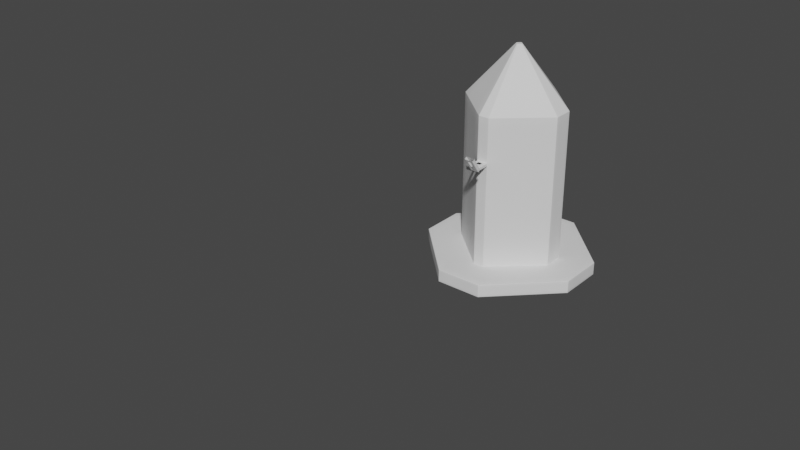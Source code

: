 # Source: chanedd.blend  (saved by Blender 2.93.20; exported with 4.5.12 LTS)
import bpy
from mathutils import Matrix  # noqa: F401  (used for matrix-valued properties, if any)

bpy.ops.wm.read_factory_settings(use_empty=True)
scene = bpy.context.scene
scene.name = 'Scene'

# ---- collections
col_collection = bpy.data.collections.new('Collection'); scene.collection.children.link(col_collection)

# ---- node groups
ng_auto_smooth = bpy.data.node_groups.new('Auto Smooth', 'GeometryNodeTree')
_s = ng_auto_smooth.interface.new_socket(name='Geometry', in_out='OUTPUT', socket_type='NodeSocketGeometry')
_s = ng_auto_smooth.interface.new_socket(name='Geometry', in_out='INPUT', socket_type='NodeSocketGeometry')
_s = ng_auto_smooth.interface.new_socket(name='Angle', in_out='INPUT', socket_type='NodeSocketFloat')
_s.subtype = 'ANGLE'
_s.min_value = 0.0
_s.max_value = 3.142
ng_auto_smooth.is_modifier = True
_N = ng_auto_smooth.nodes; _L = ng_auto_smooth.links
n0 = _N.new('NodeGroupOutput'); n0.name = 'Group Output'; n0.location = (480, -100)
n1 = _N.new('NodeGroupInput'); n1.name = 'Group Input'; n1.location = (-420, -300)
n2 = _N.new('NodeGroupInput'); n2.name = 'Group Input.001'; n2.location = (-60, -100)
n3 = _N.new('GeometryNodeSetShadeSmooth'); n3.name = 'Set Shade Smooth'; n3.location = (120, -100)
n3.domain = 'EDGE'
n4 = _N.new('GeometryNodeSetShadeSmooth'); n4.name = 'Set Shade Smooth.001'; n4.location = (300, -100)
n5 = _N.new('GeometryNodeInputMeshEdgeAngle'); n5.name = 'Edge Angle'; n5.location = (-420, -220)
n6 = _N.new('GeometryNodeInputEdgeSmooth'); n6.name = 'Is Edge Smooth'; n6.location = (-60, -160)
n7 = _N.new('GeometryNodeInputShadeSmooth'); n7.name = 'Is Face Smooth'; n7.location = (-240, -340)
n8 = _N.new('FunctionNodeBooleanMath'); n8.name = 'Boolean Math'; n8.location = (-60, -220)
n9 = _N.new('FunctionNodeCompare'); n9.name = 'Compare'; n9.location = (-240, -180)
n9.operation = 'LESS_EQUAL'
_L.new(n5.outputs[0], n9.inputs[0])
_L.new(n4.outputs[0], n0.inputs[0])
_L.new(n1.outputs[1], n9.inputs[1])
_L.new(n9.outputs[0], n8.inputs[0])
_L.new(n7.outputs[0], n8.inputs[1])
_L.new(n2.outputs[0], n3.inputs[0])
_L.new(n6.outputs[0], n3.inputs[1])
_L.new(n3.outputs[0], n4.inputs[0])
_L.new(n8.outputs[0], n3.inputs[2])
n0.is_active_output = True

# ---- world
world_world = bpy.data.worlds.new('World'); scene.world = world_world
world_world.use_nodes = True; world_world.node_tree.nodes.clear()
_N = world_world.node_tree.nodes; _L = world_world.node_tree.links
n0 = _N.new('ShaderNodeOutputWorld'); n0.name = 'World Output'; n0.location = (300, 300)
n1 = _N.new('ShaderNodeBackground'); n1.name = 'Background'; n1.location = (10, 300)
n1.inputs[0].default_value = (0.05088, 0.05088, 0.05088, 1.0)
_L.new(n1.outputs[0], n0.inputs[0])
n0.is_active_output = True
world_world.color = (0.05088, 0.05088, 0.05088)
world_world.use_sun_shadow = False
world_world.sun_shadow_jitter_overblur = 0.0

# ---- meshes
me_cube_001 = bpy.data.meshes.new('Cube.001')
me_cube_001.from_pydata([(-0.06615, -0.6187, 0.07727), (-0.6187, -0.1195, 0.07727), (-1.0, -0.2774, -0.07727), (-0.2774, -1.0, -0.07727), (-0.6187, 0.1195, 0.07727), (-0.1195, 0.6187, 0.07727), (-0.2774, 1.0, -0.07727), (-1.0, 0.2774, -0.07727), (0.6187, -0.1195, 0.07727), (0.06615, -0.6187, 0.07727), (0.2774, -1.0, -0.07727), (1.0, -0.2774, -0.07727), (0.1195, 0.6187, 0.07727), (0.6187, 0.1195, 0.07727), (1.0, 0.2774, -0.07727), (0.2774, 1.0, -0.07727), (-1.0, -0.2774, 0.07727), (-0.2774, -1.0, 0.07727), (-0.2774, 1.0, 0.07727), (-1.0, 0.2774, 0.07727), (1.0, 0.2774, 0.07727), (0.2774, 1.0, 0.07727), (0.2774, -1.0, 0.07727), (1.0, -0.2774, 0.07727), (-0.6187, -0.1195, 1.896), (-0.06615, -0.6187, 1.896), (-0.1195, 0.6187, 1.896), (-0.6187, 0.1195, 1.896), (0.6187, 0.1195, 1.896), (0.1195, 0.6187, 1.896), (0.06615, -0.6187, 1.896), (0.6187, -0.1195, 1.896), (-0.03799, -0.007335, 2.568), (-0.007335, -0.03799, 2.568), (-0.007335, 0.03799, 2.568), (-0.03799, 0.007335, 2.568), (0.03799, 0.007335, 2.568), (0.007335, 0.03799, 2.568), (0.007335, -0.03799, 2.568), (0.03799, -0.007335, 2.568), (0.6187, -0.1195, 1.452), (0.6187, 0.1195, 1.452), (-0.6187, 0.1195, 1.452), (-0.6187, -0.1195, 1.452), (0.1195, 0.6187, 1.452), (-0.02502, -0.6527, 1.369), (0.02502, -0.6527, 1.369), (-0.1195, 0.6187, 1.452), (0.6187, 0.1195, 1.246), (-0.6187, -0.1195, 1.246), (0.1195, 0.6187, 1.246), (-0.04518, -0.6527, 1.33), (0.04518, -0.6527, 1.33), (-0.1195, 0.6187, 1.246), (0.6187, -0.1195, 1.246), (-0.6187, 0.1195, 1.246), (-0.02502, -0.786, 1.369), (0.02502, -0.786, 1.369), (-0.04518, -0.786, 1.33), (0.04518, -0.786, 1.33), (-0.06615, -0.6187, 1.369), (0.06615, -0.6187, 1.369), (-0.06615, -0.6187, 1.33), (0.06615, -0.6187, 1.33), (-0.06615, -0.8199, 1.369), (0.06615, -0.8199, 1.369), (-0.06615, -0.8199, 1.33), (0.06615, -0.8199, 1.33)], [], [(22, 10, 3, 17), (20, 14, 11, 23), (14, 15, 6, 7, 2, 3, 10, 11), (16, 2, 7, 19), (18, 6, 15, 21), (17, 3, 2, 16), (6, 18, 19, 7), (14, 20, 21, 15), (10, 22, 23, 11), (41, 40, 31, 28), (1, 0, 17, 16), (5, 4, 19, 18), (13, 12, 21, 20), (9, 8, 23, 22), (4, 1, 16, 19), (12, 5, 18, 21), (8, 13, 20, 23), (0, 9, 22, 17), (27, 26, 34, 35), (43, 42, 27, 24), (44, 41, 28, 29), (60, 43, 24, 25), (61, 60, 25, 30), (47, 44, 29, 26), (40, 61, 30, 31), (42, 47, 26, 27), (35, 34, 37, 36, 39, 38, 33, 32), (28, 31, 39, 36), (24, 27, 35, 32), (29, 28, 36, 37), (25, 24, 32, 33), (30, 25, 33, 38), (26, 29, 37, 34), (31, 30, 38, 39), (55, 53, 47, 42), (54, 63, 61, 40), (53, 50, 44, 47), (62, 49, 43, 60), (50, 48, 41, 44), (49, 55, 42, 43), (48, 54, 40, 41), (13, 8, 54, 48), (1, 4, 55, 49), (12, 13, 48, 50), (0, 1, 49, 62), (9, 0, 62, 63), (5, 12, 50, 53), (8, 9, 63, 54), (4, 5, 53, 55), (67, 66, 64, 65), (61, 63, 67, 65), (62, 60, 64, 66), (46, 45, 60, 61), (51, 52, 63, 62), (56, 57, 65, 64), (59, 58, 66, 67), (57, 46, 61, 65), (45, 56, 64, 60), (52, 59, 67, 63), (58, 51, 62, 66)])
me_cube_001.polygons.foreach_set('use_smooth', [True] * 60)
_uv = me_cube_001.uv_layers.new(name='UVMap')
_uv.uv.foreach_set('vector', [0.375, 0.8403, 0.625, 0.8403, 0.625, 0.9097, 0.375, 0.9097, 0.375, 0.5903, 0.625, 0.5903, 0.625, 0.6597, 0.375, 0.6597, 0.625, 0.5903, 0.7153, 0.5, 0.7847, 0.5, 0.875, 0.5903, 0.875, 0.6597, 0.7847, 0.75, 0.7153, 0.75, 0.625, 0.6597, 0.375, 0.09033, 0.625, 0.09033, 0.625, 0.1597, 0.375, 0.1597, 0.375, 0.3403, 0.625, 0.3403, 0.625, 0.4097, 0.375, 0.4097, 0.375, 0.0, 0.625, 0.0, 0.625, 0.09033, 0.375, 0.09033, 0.625, 0.3403, 0.375, 0.3403, 0.375, 0.1597, 0.625, 0.1597, 0.625, 0.5903, 0.375, 0.5903, 0.375, 0.4097, 0.625, 0.4097, 0.625, 0.8403, 0.375, 0.8403, 0.375, 0.6597, 0.625, 0.6597, 0.3273, 0.6101, 0.3273, 0.6399, 0.3273, 0.6399, 0.3273, 0.6101, 0.1727, 0.6399, 0.2351, 0.7023, 0.2153, 0.75, 0.125, 0.6597, 0.2351, 0.5477, 0.1727, 0.6101, 0.125, 0.5903, 0.2153, 0.5, 0.3273, 0.6101, 0.2649, 0.5477, 0.2847, 0.5, 0.375, 0.5903, 0.2649, 0.7023, 0.3273, 0.6399, 0.375, 0.6597, 0.2847, 0.75, 0.1727, 0.6101, 0.1727, 0.6399, 0.125, 0.6597, 0.125, 0.5903, 0.2649, 0.5477, 0.2351, 0.5477, 0.2153, 0.5, 0.2847, 0.5, 0.3273, 0.6399, 0.3273, 0.6101, 0.375, 0.5903, 0.375, 0.6597, 0.2351, 0.7023, 0.2649, 0.7023, 0.2847, 0.75, 0.2153, 0.75, 0.1727, 0.6101, 0.2351, 0.5477, 0.2351, 0.5477, 0.1727, 0.6101, 0.1727, 0.6399, 0.1727, 0.6101, 0.1727, 0.6101, 0.1727, 0.6399, 0.2649, 0.5477, 0.3273, 0.6101, 0.3273, 0.6101, 0.2649, 0.5477, 0.2351, 0.7023, 0.1727, 0.6399, 0.1727, 0.6399, 0.2351, 0.7023, 0.2649, 0.7023, 0.2351, 0.7023, 0.2351, 0.7023, 0.2649, 0.7023, 0.2351, 0.5477, 0.2649, 0.5477, 0.2649, 0.5477, 0.2351, 0.5477, 0.3273, 0.6399, 0.2649, 0.7023, 0.2649, 0.7023, 0.3273, 0.6399, 0.1727, 0.6101, 0.2351, 0.5477, 0.2351, 0.5477, 0.1727, 0.6101, 0.1727, 0.6101, 0.2351, 0.5477, 0.2649, 0.5477, 0.3273, 0.6101, 0.3273, 0.6399, 0.2649, 0.7023, 0.2351, 0.7023, 0.1727, 0.6399, 0.3273, 0.6101, 0.3273, 0.6399, 0.3273, 0.6399, 0.3273, 0.6101, 0.1727, 0.6399, 0.1727, 0.6101, 0.1727, 0.6101, 0.1727, 0.6399, 0.2649, 0.5477, 0.3273, 0.6101, 0.3273, 0.6101, 0.2649, 0.5477, 0.2351, 0.7023, 0.1727, 0.6399, 0.1727, 0.6399, 0.2351, 0.7023, 0.2649, 0.7023, 0.2351, 0.7023, 0.2351, 0.7023, 0.2649, 0.7023, 0.2351, 0.5477, 0.2649, 0.5477, 0.2649, 0.5477, 0.2351, 0.5477, 0.3273, 0.6399, 0.2649, 0.7023, 0.2649, 0.7023, 0.3273, 0.6399, 0.1727, 0.6101, 0.2351, 0.5477, 0.2351, 0.5477, 0.1727, 0.6101, 0.3273, 0.6399, 0.2649, 0.7023, 0.2649, 0.7023, 0.3273, 0.6399, 0.2351, 0.5477, 0.2649, 0.5477, 0.2649, 0.5477, 0.2351, 0.5477, 0.2351, 0.7023, 0.1727, 0.6399, 0.1727, 0.6399, 0.2351, 0.7023, 0.2649, 0.5477, 0.3273, 0.6101, 0.3273, 0.6101, 0.2649, 0.5477, 0.1727, 0.6399, 0.1727, 0.6101, 0.1727, 0.6101, 0.1727, 0.6399, 0.3273, 0.6101, 0.3273, 0.6399, 0.3273, 0.6399, 0.3273, 0.6101, 0.3273, 0.6101, 0.3273, 0.6399, 0.3273, 0.6399, 0.3273, 0.6101, 0.1727, 0.6399, 0.1727, 0.6101, 0.1727, 0.6101, 0.1727, 0.6399, 0.2649, 0.5477, 0.3273, 0.6101, 0.3273, 0.6101, 0.2649, 0.5477, 0.2351, 0.7023, 0.1727, 0.6399, 0.1727, 0.6399, 0.2351, 0.7023, 0.2649, 0.7023, 0.2351, 0.7023, 0.2351, 0.7023, 0.2649, 0.7023, 0.2351, 0.5477, 0.2649, 0.5477, 0.2649, 0.5477, 0.2351, 0.5477, 0.3273, 0.6399, 0.2649, 0.7023, 0.2649, 0.7023, 0.3273, 0.6399, 0.1727, 0.6101, 0.2351, 0.5477, 0.2351, 0.5477, 0.1727, 0.6101, 0.2649, 0.7023, 0.2351, 0.7023, 0.2351, 0.7023, 0.2649, 0.7023, 0.2649, 0.7023, 0.2649, 0.7023, 0.2649, 0.7023, 0.2649, 0.7023, 0.2351, 0.7023, 0.2351, 0.7023, 0.2351, 0.7023, 0.2351, 0.7023, 0.2607, 0.7023, 0.2393, 0.7023, 0.2351, 0.7023, 0.2649, 0.7023, 0.2393, 0.7023, 0.2607, 0.7023, 0.2649, 0.7023, 0.2351, 0.7023, 0.2393, 0.7023, 0.2607, 0.7023, 0.2649, 0.7023, 0.2351, 0.7023, 0.2607, 0.7023, 0.2393, 0.7023, 0.2351, 0.7023, 0.2649, 0.7023, 0.2607, 0.7023, 0.2607, 0.7023, 0.2649, 0.7023, 0.2649, 0.7023, 0.2393, 0.7023, 0.2393, 0.7023, 0.2351, 0.7023, 0.2351, 0.7023, 0.2607, 0.7023, 0.2607, 0.7023, 0.2649, 0.7023, 0.2649, 0.7023, 0.2393, 0.7023, 0.2393, 0.7023, 0.2351, 0.7023, 0.2351, 0.7023])
me_cube_001.use_remesh_fix_poles = True
me_cube_001.use_remesh_preserve_attributes = False
me_cube_001.update()
me_cube_002 = bpy.data.meshes.new('Cube.002')
me_cube_002.from_pydata([(0.0195, 0.06663, 0.02027), (0.0195, 0.06663, -0.02027), (-0.0195, 0.06663, 0.02027), (-0.0195, 0.06663, -0.02027), (0.0195, -0.06663, 0.02027), (0.0195, -0.06663, -0.02027), (-0.0195, -0.06663, 0.02027), (-0.0195, -0.06663, -0.02027), (0.0195, 0.1006, 0.0536), (0.0195, 0.1006, -0.0536), (-0.0195, 0.1006, 0.0536), (-0.0195, 0.1006, -0.0536), (0.0195, -0.1006, 0.0536), (0.0195, -0.1006, -0.0536), (-0.0195, -0.1006, 0.0536), (-0.0195, -0.1006, -0.0536)], [], [(15, 14, 12, 13), (9, 11, 15, 13), (10, 8, 12, 14), (1, 0, 8, 9), (2, 3, 11, 10), (4, 5, 13, 12), (7, 6, 14, 15), (5, 1, 9, 13), (0, 4, 12, 8), (3, 7, 15, 11), (6, 2, 10, 14)])
me_cube_002.polygons.foreach_set('use_smooth', [True] * 11)
_uv = me_cube_002.uv_layers.new(name='UVMap')
_uv.uv.foreach_set('vector', [0.2649, 0.7023, 0.2351, 0.7023, 0.2351, 0.7023, 0.2649, 0.7023, 0.2649, 0.7023, 0.2649, 0.7023, 0.2649, 0.7023, 0.2649, 0.7023, 0.2351, 0.7023, 0.2351, 0.7023, 0.2351, 0.7023, 0.2351, 0.7023, 0.2607, 0.7023, 0.2393, 0.7023, 0.2351, 0.7023, 0.2649, 0.7023, 0.2393, 0.7023, 0.2607, 0.7023, 0.2649, 0.7023, 0.2351, 0.7023, 0.2393, 0.7023, 0.2607, 0.7023, 0.2649, 0.7023, 0.2351, 0.7023, 0.2607, 0.7023, 0.2393, 0.7023, 0.2351, 0.7023, 0.2649, 0.7023, 0.2607, 0.7023, 0.2607, 0.7023, 0.2649, 0.7023, 0.2649, 0.7023, 0.2393, 0.7023, 0.2393, 0.7023, 0.2351, 0.7023, 0.2351, 0.7023, 0.2607, 0.7023, 0.2607, 0.7023, 0.2649, 0.7023, 0.2649, 0.7023, 0.2393, 0.7023, 0.2393, 0.7023, 0.2351, 0.7023, 0.2351, 0.7023])
me_cube_002.use_remesh_fix_poles = True
me_cube_002.use_remesh_preserve_attributes = False
me_cube_002.update()

# ---- curves / text
cu_nurbspath = bpy.data.curves.new('NurbsPath', 'CURVE')
cu_nurbspath.dimensions = '3D'
_sp = cu_nurbspath.splines.new('NURBS'); _sp.points.add(5)
_sp.points.foreach_set('co', [0.1523, -6.655e-09, 0.1054, 1.0, 0.1523, -6.655e-09, 0.1054, 1.0, -0.3639, 1.591e-08, -0.2533, 1.0, -1.244, 5.44e-08, -0.517, 1.0, -2.153, 9.409e-08, -0.1011, 1.0, -3.044, 1.33e-07, 0.2299, 1.0])
_sp.order_u = 2
_sp.order_v = 0
_sp.use_endpoint_u = True
cu_nurbspath.use_path = True
cu_nurbspath.fill_mode = 'FULL'

# ---- objects
ob_cube = bpy.data.objects.new('Cube', me_cube_001)
ob_cube_001 = bpy.data.objects.new('Cube.001', me_cube_002)
ob_nurbspath = bpy.data.objects.new('NurbsPath', cu_nurbspath)

# ---- transforms, parenting, visibility, modifiers, constraints
ob_cube.location = (0.0, 0.0, 0.0)
_m = ob_cube.modifiers.new('Subdivision', 'SUBSURF')
_m.subdivision_type = 'SIMPLE'
_m.levels = 2
_m = ob_cube.modifiers.new('Bevel', 'BEVEL')
_m.width = 2.35
_m.width_pct = 2.35
_m.segments = 4
_m = ob_cube.modifiers.new('Auto Smooth', 'NODES')
_m.node_group = ng_auto_smooth
_gi = [s.identifier for s in ng_auto_smooth.interface.items_tree if s.item_type == 'SOCKET' and s.in_out == 'INPUT']
_m[_gi[1]] = 0.5236  # Angle
ob_cube_001.location = (-2.98e-08, -0.8378, 1.349)
_m = ob_cube_001.modifiers.new('Subdivision', 'SUBSURF')
_m.subdivision_type = 'SIMPLE'
_m.levels = 2
_m = ob_cube_001.modifiers.new('Bevel', 'BEVEL')
_m.width = 2.35
_m.width_pct = 2.35
_m.segments = 4
_m = ob_cube_001.modifiers.new('Curve', 'CURVE')
_m.object = ob_nurbspath
_m.deform_axis = 'POS_Y'
_m = ob_cube_001.modifiers.new('Array', 'ARRAY')
_m.fit_type = 'FIT_CURVE'
_m.count = 3
_m.curve = ob_nurbspath
_m.use_relative_offset = False
_m.relative_offset_displace = (0.0, 0.0, 0.0)
_m.offset_object = ob_nurbspath
_m = ob_cube_001.modifiers.new('Auto Smooth', 'NODES')
_m.node_group = ng_auto_smooth
_gi = [s.identifier for s in ng_auto_smooth.interface.items_tree if s.item_type == 'SOCKET' and s.in_out == 'INPUT']
_m[_gi[1]] = 0.5236  # Angle
ob_nurbspath.location = (-8.742e-08, -1.007, 1.237)
ob_nurbspath.rotation_euler = (0.0, -0.0, 1.571)

# ---- collection membership
col_collection.objects.link(ob_cube)
col_collection.objects.link(ob_cube_001)
col_collection.objects.link(ob_nurbspath)

# ---- scene / render settings (as saved in the file)
scene.frame_start = 1; scene.frame_end = 250; scene.frame_set(1)
scene.render.engine = 'BLENDER_EEVEE_NEXT'
scene.cycles.use_denoising = False
scene.cycles.samples = 128
scene.cycles.sampling_pattern = 'TABULATED_SOBOL'
scene.cycles.use_adaptive_sampling = False
scene.cycles.use_light_tree = False
scene.view_settings.view_transform = 'Filmic'
bpy.context.view_layer.update()

# ---- added for rendering (the .blend has no active camera and no usable light): camera, sun
cam_auto = bpy.data.cameras.new('AutoCamera')
cam_auto.lens = 50.0
cam_auto.sensor_width = 36.0
cam_auto.clip_end = 1000.0
ob_auto_camera = bpy.data.objects.new('AutoCamera', cam_auto)
scene.collection.objects.link(ob_auto_camera)
ob_auto_camera.location = (6.45837, -9.77545, 6.31041)
ob_auto_camera.rotation_euler = (1.09748, -7.21219e-08, 0.694738)
scene.camera = ob_auto_camera
light_auto_sun = bpy.data.lights.new('AutoSun', 'SUN')
light_auto_sun.energy = 3.0
light_auto_sun.angle = 0.0523599
ob_auto_sun = bpy.data.objects.new('AutoSun', light_auto_sun)
scene.collection.objects.link(ob_auto_sun)
ob_auto_sun.rotation_euler = (0.872665, 0.174533, 0.523599)
bpy.context.view_layer.update()
